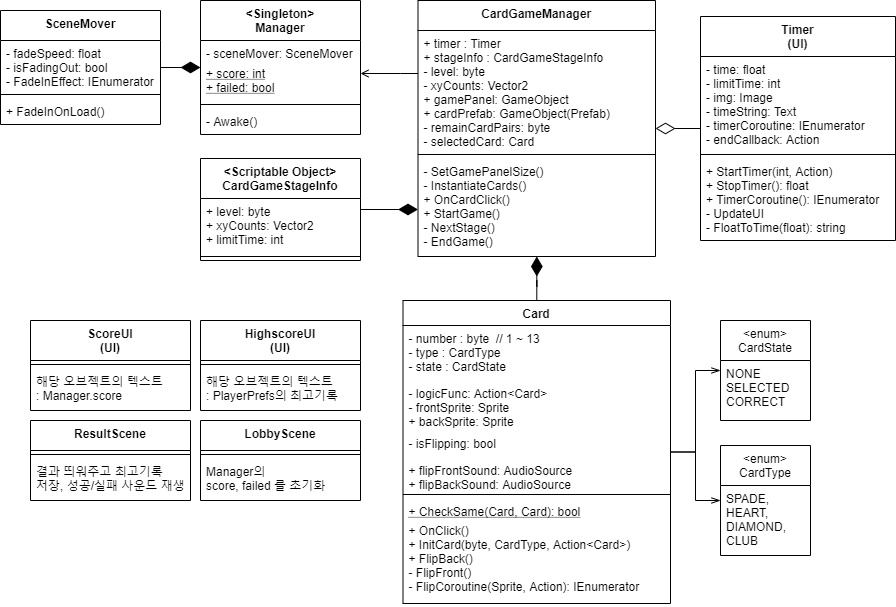

The diagram above was exported from draw.io. Its source (the exported page's mxGraphModel, read from the mxfile embedded in the PNG):
<mxGraphModel dx="2713" dy="878" grid="1" gridSize="10" guides="1" tooltips="1" connect="1" arrows="1" fold="1" page="1" pageScale="1" pageWidth="827" pageHeight="1169" math="0" shadow="0">
  <root>
    <mxCell id="0" />
    <mxCell id="1" parent="0" />
    <mxCell id="wu3zEtKz61xa99x3gUw9-1" value="&lt;Singleton&gt;&#10;Manager" style="swimlane;fontStyle=1;align=center;verticalAlign=top;childLayout=stackLayout;horizontal=1;startSize=40;horizontalStack=0;resizeParent=1;resizeParentMax=0;resizeLast=0;collapsible=1;marginBottom=0;" parent="1" vertex="1">
      <mxGeometry x="-480" y="60" width="160" height="134" as="geometry" />
    </mxCell>
    <mxCell id="ZsnT0KATN7C7ApbCsPo7-5" value="- sceneMover: SceneMover" style="text;strokeColor=none;fillColor=none;align=left;verticalAlign=top;spacingLeft=4;spacingRight=4;overflow=hidden;rotatable=0;points=[[0,0.5],[1,0.5]];portConstraint=eastwest;fontStyle=0" parent="wu3zEtKz61xa99x3gUw9-1" vertex="1">
      <mxGeometry y="40" width="160" height="20" as="geometry" />
    </mxCell>
    <mxCell id="6e7jV7TFGS9oSzM3hNOE-30" value="+ score: int&#10;+ failed: bool" style="text;strokeColor=none;fillColor=none;align=left;verticalAlign=top;spacingLeft=4;spacingRight=4;overflow=hidden;rotatable=0;points=[[0,0.5],[1,0.5]];portConstraint=eastwest;fontStyle=4" parent="wu3zEtKz61xa99x3gUw9-1" vertex="1">
      <mxGeometry y="60" width="160" height="40" as="geometry" />
    </mxCell>
    <mxCell id="wu3zEtKz61xa99x3gUw9-3" value="" style="line;strokeWidth=1;fillColor=none;align=left;verticalAlign=middle;spacingTop=-1;spacingLeft=3;spacingRight=3;rotatable=0;labelPosition=right;points=[];portConstraint=eastwest;" parent="wu3zEtKz61xa99x3gUw9-1" vertex="1">
      <mxGeometry y="100" width="160" height="8" as="geometry" />
    </mxCell>
    <mxCell id="wu3zEtKz61xa99x3gUw9-4" value="- Awake()" style="text;strokeColor=none;fillColor=none;align=left;verticalAlign=top;spacingLeft=4;spacingRight=4;overflow=hidden;rotatable=0;points=[[0,0.5],[1,0.5]];portConstraint=eastwest;" parent="wu3zEtKz61xa99x3gUw9-1" vertex="1">
      <mxGeometry y="108" width="160" height="26" as="geometry" />
    </mxCell>
    <mxCell id="wu3zEtKz61xa99x3gUw9-47" style="edgeStyle=orthogonalEdgeStyle;rounded=0;orthogonalLoop=1;jettySize=auto;html=1;endArrow=diamondThin;endFill=0;strokeWidth=1;endSize=17;" parent="1" source="wu3zEtKz61xa99x3gUw9-42" target="wu3zEtKz61xa99x3gUw9-5" edge="1">
      <mxGeometry relative="1" as="geometry">
        <mxPoint x="20" y="200" as="targetPoint" />
      </mxGeometry>
    </mxCell>
    <mxCell id="6e7jV7TFGS9oSzM3hNOE-25" style="edgeStyle=orthogonalEdgeStyle;rounded=0;orthogonalLoop=1;jettySize=auto;html=1;endArrow=open;endFill=0;" parent="1" source="wu3zEtKz61xa99x3gUw9-5" target="wu3zEtKz61xa99x3gUw9-1" edge="1">
      <mxGeometry relative="1" as="geometry">
        <Array as="points">
          <mxPoint x="-280" y="133" />
          <mxPoint x="-280" y="133" />
        </Array>
      </mxGeometry>
    </mxCell>
    <mxCell id="wu3zEtKz61xa99x3gUw9-5" value="CardGameManager" style="swimlane;fontStyle=1;align=center;verticalAlign=top;childLayout=stackLayout;horizontal=1;startSize=30;horizontalStack=0;resizeParent=1;resizeParentMax=0;resizeLast=0;collapsible=1;marginBottom=0;" parent="1" vertex="1">
      <mxGeometry x="-262.5" y="60" width="237.5" height="256" as="geometry" />
    </mxCell>
    <mxCell id="wu3zEtKz61xa99x3gUw9-6" value="+ timer : Timer&#10;+ stageInfo : CardGameStageInfo&#10;- level: byte&#10;- xyCounts: Vector2&#10;+ gamePanel: GameObject&#10;+ cardPrefab: GameObject(Prefab)&#10;- remainCardPairs: byte&#10;- selectedCard: Card&#10;&#10;" style="text;strokeColor=none;fillColor=none;align=left;verticalAlign=top;spacingLeft=4;spacingRight=4;overflow=hidden;rotatable=0;points=[[0,0.5],[1,0.5]];portConstraint=eastwest;" parent="wu3zEtKz61xa99x3gUw9-5" vertex="1">
      <mxGeometry y="30" width="237.5" height="120" as="geometry" />
    </mxCell>
    <mxCell id="wu3zEtKz61xa99x3gUw9-7" value="" style="line;strokeWidth=1;fillColor=none;align=left;verticalAlign=middle;spacingTop=-1;spacingLeft=3;spacingRight=3;rotatable=0;labelPosition=right;points=[];portConstraint=eastwest;" parent="wu3zEtKz61xa99x3gUw9-5" vertex="1">
      <mxGeometry y="150" width="237.5" height="8" as="geometry" />
    </mxCell>
    <mxCell id="wu3zEtKz61xa99x3gUw9-8" value="- SetGamePanelSize()&#10;- InstantiateCards()&#10;+ OnCardClick()&#10;+ StartGame()&#10;- NextStage()&#10;- EndGame()" style="text;strokeColor=none;fillColor=none;align=left;verticalAlign=top;spacingLeft=4;spacingRight=4;overflow=hidden;rotatable=0;points=[[0,0.5],[1,0.5]];portConstraint=eastwest;" parent="wu3zEtKz61xa99x3gUw9-5" vertex="1">
      <mxGeometry y="158" width="237.5" height="98" as="geometry" />
    </mxCell>
    <mxCell id="wu3zEtKz61xa99x3gUw9-55" style="edgeStyle=orthogonalEdgeStyle;rounded=0;orthogonalLoop=1;jettySize=auto;html=1;endArrow=openThin;endFill=0;endSize=7;strokeWidth=1;" parent="1" source="wu3zEtKz61xa99x3gUw9-14" target="wu3zEtKz61xa99x3gUw9-38" edge="1">
      <mxGeometry relative="1" as="geometry">
        <mxPoint x="30" y="495" as="sourcePoint" />
      </mxGeometry>
    </mxCell>
    <mxCell id="wu3zEtKz61xa99x3gUw9-56" style="edgeStyle=orthogonalEdgeStyle;rounded=0;orthogonalLoop=1;jettySize=auto;html=1;endArrow=openThin;endFill=0;endSize=7;strokeWidth=1;" parent="1" source="wu3zEtKz61xa99x3gUw9-14" target="wu3zEtKz61xa99x3gUw9-53" edge="1">
      <mxGeometry relative="1" as="geometry">
        <mxPoint x="30" y="495" as="sourcePoint" />
      </mxGeometry>
    </mxCell>
    <mxCell id="wu3zEtKz61xa99x3gUw9-14" value="Card" style="swimlane;fontStyle=1;align=center;verticalAlign=top;childLayout=stackLayout;horizontal=1;startSize=25;horizontalStack=0;resizeParent=1;resizeParentMax=0;resizeLast=0;collapsible=1;marginBottom=0;" parent="1" vertex="1">
      <mxGeometry x="-277.5" y="360" width="267.5" height="303" as="geometry" />
    </mxCell>
    <mxCell id="wu3zEtKz61xa99x3gUw9-15" value="- number : byte  // 1 ~ 13&#10;- type : CardType&#10;- state : CardState" style="text;strokeColor=none;fillColor=none;align=left;verticalAlign=top;spacingLeft=4;spacingRight=4;overflow=hidden;rotatable=0;points=[[0,0.5],[1,0.5]];portConstraint=eastwest;" parent="wu3zEtKz61xa99x3gUw9-14" vertex="1">
      <mxGeometry y="25" width="267.5" height="55" as="geometry" />
    </mxCell>
    <mxCell id="6e7jV7TFGS9oSzM3hNOE-35" value="- logicFunc: Action&lt;Card&gt;&#10;- frontSprite: Sprite&#10;+ backSprite: Sprite" style="text;strokeColor=none;fillColor=none;align=left;verticalAlign=top;spacingLeft=4;spacingRight=4;overflow=hidden;rotatable=0;points=[[0,0.5],[1,0.5]];portConstraint=eastwest;" parent="wu3zEtKz61xa99x3gUw9-14" vertex="1">
      <mxGeometry y="80" width="267.5" height="50" as="geometry" />
    </mxCell>
    <mxCell id="6e7jV7TFGS9oSzM3hNOE-33" value="- isFlipping: bool" style="text;strokeColor=none;fillColor=none;align=left;verticalAlign=top;spacingLeft=4;spacingRight=4;overflow=hidden;rotatable=0;points=[[0,0.5],[1,0.5]];portConstraint=eastwest;" parent="wu3zEtKz61xa99x3gUw9-14" vertex="1">
      <mxGeometry y="130" width="267.5" height="27" as="geometry" />
    </mxCell>
    <mxCell id="irifTdcm5EEz0XJ8nT8g-1" value="+ flipFrontSound: AudioSource&#10;+ flipBackSound: AudioSource" style="text;strokeColor=none;fillColor=none;align=left;verticalAlign=top;spacingLeft=4;spacingRight=4;overflow=hidden;rotatable=0;points=[[0,0.5],[1,0.5]];portConstraint=eastwest;" vertex="1" parent="wu3zEtKz61xa99x3gUw9-14">
      <mxGeometry y="157" width="267.5" height="33" as="geometry" />
    </mxCell>
    <mxCell id="wu3zEtKz61xa99x3gUw9-16" value="" style="line;strokeWidth=1;fillColor=none;align=left;verticalAlign=middle;spacingTop=-1;spacingLeft=3;spacingRight=3;rotatable=0;labelPosition=right;points=[];portConstraint=eastwest;" parent="wu3zEtKz61xa99x3gUw9-14" vertex="1">
      <mxGeometry y="190" width="267.5" height="8" as="geometry" />
    </mxCell>
    <mxCell id="wu3zEtKz61xa99x3gUw9-17" value="+ CheckSame(Card, Card): bool" style="text;strokeColor=none;fillColor=none;align=left;verticalAlign=top;spacingLeft=4;spacingRight=4;overflow=hidden;rotatable=0;points=[[0,0.5],[1,0.5]];portConstraint=eastwest;fontStyle=4" parent="wu3zEtKz61xa99x3gUw9-14" vertex="1">
      <mxGeometry y="198" width="267.5" height="19" as="geometry" />
    </mxCell>
    <mxCell id="6e7jV7TFGS9oSzM3hNOE-36" value="+ OnClick()&#10;+ InitCard(byte, CardType, Action&lt;Card&gt;)&#10;+ FlipBack()&#10;- FlipFront()&#10;- FlipCoroutine(Sprite, Action): IEnumerator" style="text;strokeColor=none;fillColor=none;align=left;verticalAlign=top;spacingLeft=4;spacingRight=4;overflow=hidden;rotatable=0;points=[[0,0.5],[1,0.5]];portConstraint=eastwest;" parent="wu3zEtKz61xa99x3gUw9-14" vertex="1">
      <mxGeometry y="217" width="267.5" height="86" as="geometry" />
    </mxCell>
    <mxCell id="wu3zEtKz61xa99x3gUw9-38" value="&lt;enum&gt;&#10;CardType" style="swimlane;fontStyle=0;childLayout=stackLayout;horizontal=1;startSize=40;fillColor=none;horizontalStack=0;resizeParent=1;resizeParentMax=0;resizeLast=0;collapsible=1;marginBottom=0;" parent="1" vertex="1">
      <mxGeometry x="40" y="505" width="90" height="110" as="geometry" />
    </mxCell>
    <mxCell id="wu3zEtKz61xa99x3gUw9-39" value="SPADE,&#10;HEART,&#10;DIAMOND,&#10;CLUB" style="text;strokeColor=none;fillColor=none;align=left;verticalAlign=top;spacingLeft=4;spacingRight=4;overflow=hidden;rotatable=0;points=[[0,0.5],[1,0.5]];portConstraint=eastwest;" parent="wu3zEtKz61xa99x3gUw9-38" vertex="1">
      <mxGeometry y="40" width="90" height="70" as="geometry" />
    </mxCell>
    <mxCell id="wu3zEtKz61xa99x3gUw9-42" value="Timer&#10;(UI)" style="swimlane;fontStyle=1;align=center;verticalAlign=top;childLayout=stackLayout;horizontal=1;startSize=40;horizontalStack=0;resizeParent=1;resizeParentMax=0;resizeLast=0;collapsible=1;marginBottom=0;" parent="1" vertex="1">
      <mxGeometry x="20" y="76" width="195" height="224" as="geometry" />
    </mxCell>
    <mxCell id="wu3zEtKz61xa99x3gUw9-43" value="- time: float&#10;- limitTime: int&#10;- img: Image&#10;- timeString: Text&#10;- timerCoroutine: IEnumerator&#10;- endCallback: Action" style="text;strokeColor=none;fillColor=none;align=left;verticalAlign=top;spacingLeft=4;spacingRight=4;overflow=hidden;rotatable=0;points=[[0,0.5],[1,0.5]];portConstraint=eastwest;" parent="wu3zEtKz61xa99x3gUw9-42" vertex="1">
      <mxGeometry y="40" width="195" height="94" as="geometry" />
    </mxCell>
    <mxCell id="wu3zEtKz61xa99x3gUw9-44" value="" style="line;strokeWidth=1;fillColor=none;align=left;verticalAlign=middle;spacingTop=-1;spacingLeft=3;spacingRight=3;rotatable=0;labelPosition=right;points=[];portConstraint=eastwest;" parent="wu3zEtKz61xa99x3gUw9-42" vertex="1">
      <mxGeometry y="134" width="195" height="8" as="geometry" />
    </mxCell>
    <mxCell id="wu3zEtKz61xa99x3gUw9-45" value="+ StartTimer(int, Action)&#10;+ StopTimer(): float&#10;+ TimerCoroutine(): IEnumerator&#10;- UpdateUI&#10;- FloatToTime(float): string" style="text;strokeColor=none;fillColor=none;align=left;verticalAlign=top;spacingLeft=4;spacingRight=4;overflow=hidden;rotatable=0;points=[[0,0.5],[1,0.5]];portConstraint=eastwest;" parent="wu3zEtKz61xa99x3gUw9-42" vertex="1">
      <mxGeometry y="142" width="195" height="82" as="geometry" />
    </mxCell>
    <mxCell id="wu3zEtKz61xa99x3gUw9-48" value="&lt;Scriptable Object&gt;&#10;CardGameStageInfo" style="swimlane;fontStyle=1;align=center;verticalAlign=top;childLayout=stackLayout;horizontal=1;startSize=40;horizontalStack=0;resizeParent=1;resizeParentMax=0;resizeLast=0;collapsible=1;marginBottom=0;" parent="1" vertex="1">
      <mxGeometry x="-480" y="218" width="160" height="102" as="geometry" />
    </mxCell>
    <mxCell id="wu3zEtKz61xa99x3gUw9-49" value="+ level: byte&#10;+ xyCounts: Vector2&#10;+ limitTime: int" style="text;strokeColor=none;fillColor=none;align=left;verticalAlign=top;spacingLeft=4;spacingRight=4;overflow=hidden;rotatable=0;points=[[0,0.5],[1,0.5]];portConstraint=eastwest;" parent="wu3zEtKz61xa99x3gUw9-48" vertex="1">
      <mxGeometry y="40" width="160" height="54" as="geometry" />
    </mxCell>
    <mxCell id="wu3zEtKz61xa99x3gUw9-50" value="" style="line;strokeWidth=1;fillColor=none;align=left;verticalAlign=middle;spacingTop=-1;spacingLeft=3;spacingRight=3;rotatable=0;labelPosition=right;points=[];portConstraint=eastwest;" parent="wu3zEtKz61xa99x3gUw9-48" vertex="1">
      <mxGeometry y="94" width="160" height="8" as="geometry" />
    </mxCell>
    <mxCell id="wu3zEtKz61xa99x3gUw9-52" style="edgeStyle=orthogonalEdgeStyle;rounded=0;orthogonalLoop=1;jettySize=auto;html=1;endArrow=diamondThin;endFill=1;strokeWidth=1;endSize=17;" parent="1" source="wu3zEtKz61xa99x3gUw9-48" target="wu3zEtKz61xa99x3gUw9-8" edge="1">
      <mxGeometry relative="1" as="geometry">
        <mxPoint x="-30" y="300" as="sourcePoint" />
        <mxPoint x="-320" y="280" as="targetPoint" />
        <Array as="points">
          <mxPoint x="-370" y="267" />
          <mxPoint x="-370" y="267" />
        </Array>
      </mxGeometry>
    </mxCell>
    <mxCell id="wu3zEtKz61xa99x3gUw9-53" value="&lt;enum&gt;&#10;CardState" style="swimlane;fontStyle=0;childLayout=stackLayout;horizontal=1;startSize=40;fillColor=none;horizontalStack=0;resizeParent=1;resizeParentMax=0;resizeLast=0;collapsible=1;marginBottom=0;" parent="1" vertex="1">
      <mxGeometry x="40" y="380" width="90" height="100" as="geometry" />
    </mxCell>
    <mxCell id="wu3zEtKz61xa99x3gUw9-54" value="NONE&#10;SELECTED&#10;CORRECT&#10;" style="text;strokeColor=none;fillColor=none;align=left;verticalAlign=top;spacingLeft=4;spacingRight=4;overflow=hidden;rotatable=0;points=[[0,0.5],[1,0.5]];portConstraint=eastwest;" parent="wu3zEtKz61xa99x3gUw9-53" vertex="1">
      <mxGeometry y="40" width="90" height="60" as="geometry" />
    </mxCell>
    <mxCell id="6e7jV7TFGS9oSzM3hNOE-2" value="SceneMover" style="swimlane;fontStyle=1;align=center;verticalAlign=top;childLayout=stackLayout;horizontal=1;startSize=30;horizontalStack=0;resizeParent=1;resizeParentMax=0;resizeLast=0;collapsible=1;marginBottom=0;" parent="1" vertex="1">
      <mxGeometry x="-680" y="70" width="160" height="114" as="geometry" />
    </mxCell>
    <mxCell id="6e7jV7TFGS9oSzM3hNOE-3" value="- fadeSpeed: float&#10;- isFadingOut: bool&#10;- FadeInEffect: IEnumerator" style="text;strokeColor=none;fillColor=none;align=left;verticalAlign=top;spacingLeft=4;spacingRight=4;overflow=hidden;rotatable=0;points=[[0,0.5],[1,0.5]];portConstraint=eastwest;fontStyle=0" parent="6e7jV7TFGS9oSzM3hNOE-2" vertex="1">
      <mxGeometry y="30" width="160" height="50" as="geometry" />
    </mxCell>
    <mxCell id="6e7jV7TFGS9oSzM3hNOE-4" value="" style="line;strokeWidth=1;fillColor=none;align=left;verticalAlign=middle;spacingTop=-1;spacingLeft=3;spacingRight=3;rotatable=0;labelPosition=right;points=[];portConstraint=eastwest;" parent="6e7jV7TFGS9oSzM3hNOE-2" vertex="1">
      <mxGeometry y="80" width="160" height="8" as="geometry" />
    </mxCell>
    <mxCell id="6e7jV7TFGS9oSzM3hNOE-5" value="+ FadeInOnLoad()&#10;" style="text;strokeColor=none;fillColor=none;align=left;verticalAlign=top;spacingLeft=4;spacingRight=4;overflow=hidden;rotatable=0;points=[[0,0.5],[1,0.5]];portConstraint=eastwest;" parent="6e7jV7TFGS9oSzM3hNOE-2" vertex="1">
      <mxGeometry y="88" width="160" height="26" as="geometry" />
    </mxCell>
    <mxCell id="6e7jV7TFGS9oSzM3hNOE-6" style="edgeStyle=orthogonalEdgeStyle;rounded=0;orthogonalLoop=1;jettySize=auto;html=1;endArrow=diamondThin;endFill=1;strokeWidth=1;endSize=17;" parent="1" source="6e7jV7TFGS9oSzM3hNOE-2" target="wu3zEtKz61xa99x3gUw9-1" edge="1">
      <mxGeometry relative="1" as="geometry">
        <mxPoint x="-523" y="166" as="targetPoint" />
        <mxPoint x="-617" y="236" as="sourcePoint" />
      </mxGeometry>
    </mxCell>
    <mxCell id="6e7jV7TFGS9oSzM3hNOE-7" style="edgeStyle=orthogonalEdgeStyle;rounded=0;orthogonalLoop=1;jettySize=auto;html=1;endArrow=diamondThin;endFill=1;strokeWidth=1;endSize=17;" parent="1" source="wu3zEtKz61xa99x3gUw9-14" target="wu3zEtKz61xa99x3gUw9-5" edge="1">
      <mxGeometry relative="1" as="geometry">
        <mxPoint x="-620" y="317" as="targetPoint" />
        <mxPoint x="-683" y="317" as="sourcePoint" />
        <Array as="points" />
      </mxGeometry>
    </mxCell>
    <mxCell id="6e7jV7TFGS9oSzM3hNOE-8" value="ScoreUI&#10;(UI)" style="swimlane;fontStyle=1;align=center;verticalAlign=top;childLayout=stackLayout;horizontal=1;startSize=40;horizontalStack=0;resizeParent=1;resizeParentMax=0;resizeLast=0;collapsible=1;marginBottom=0;" parent="1" vertex="1">
      <mxGeometry x="-650" y="380" width="160" height="90" as="geometry" />
    </mxCell>
    <mxCell id="6e7jV7TFGS9oSzM3hNOE-10" value="" style="line;strokeWidth=1;fillColor=none;align=left;verticalAlign=middle;spacingTop=-1;spacingLeft=3;spacingRight=3;rotatable=0;labelPosition=right;points=[];portConstraint=eastwest;" parent="6e7jV7TFGS9oSzM3hNOE-8" vertex="1">
      <mxGeometry y="40" width="160" height="8" as="geometry" />
    </mxCell>
    <mxCell id="6e7jV7TFGS9oSzM3hNOE-11" value="해당 오브젝트의 텍스트&#10;: Manager.score&#10;" style="text;strokeColor=none;fillColor=none;align=left;verticalAlign=top;spacingLeft=4;spacingRight=4;overflow=hidden;rotatable=0;points=[[0,0.5],[1,0.5]];portConstraint=eastwest;" parent="6e7jV7TFGS9oSzM3hNOE-8" vertex="1">
      <mxGeometry y="48" width="160" height="42" as="geometry" />
    </mxCell>
    <mxCell id="6e7jV7TFGS9oSzM3hNOE-12" value="HighscoreUI&#10;(UI)" style="swimlane;fontStyle=1;align=center;verticalAlign=top;childLayout=stackLayout;horizontal=1;startSize=40;horizontalStack=0;resizeParent=1;resizeParentMax=0;resizeLast=0;collapsible=1;marginBottom=0;" parent="1" vertex="1">
      <mxGeometry x="-480" y="380" width="160" height="90" as="geometry" />
    </mxCell>
    <mxCell id="6e7jV7TFGS9oSzM3hNOE-14" value="" style="line;strokeWidth=1;fillColor=none;align=left;verticalAlign=middle;spacingTop=-1;spacingLeft=3;spacingRight=3;rotatable=0;labelPosition=right;points=[];portConstraint=eastwest;" parent="6e7jV7TFGS9oSzM3hNOE-12" vertex="1">
      <mxGeometry y="40" width="160" height="8" as="geometry" />
    </mxCell>
    <mxCell id="6e7jV7TFGS9oSzM3hNOE-15" value="해당 오브젝트의 텍스트&#10;: PlayerPrefs의 최고기록" style="text;strokeColor=none;fillColor=none;align=left;verticalAlign=top;spacingLeft=4;spacingRight=4;overflow=hidden;rotatable=0;points=[[0,0.5],[1,0.5]];portConstraint=eastwest;" parent="6e7jV7TFGS9oSzM3hNOE-12" vertex="1">
      <mxGeometry y="48" width="160" height="42" as="geometry" />
    </mxCell>
    <mxCell id="6e7jV7TFGS9oSzM3hNOE-16" value="LobbyScene" style="swimlane;fontStyle=1;align=center;verticalAlign=top;childLayout=stackLayout;horizontal=1;startSize=30;horizontalStack=0;resizeParent=1;resizeParentMax=0;resizeLast=0;collapsible=1;marginBottom=0;" parent="1" vertex="1">
      <mxGeometry x="-480" y="480" width="160" height="80" as="geometry" />
    </mxCell>
    <mxCell id="6e7jV7TFGS9oSzM3hNOE-18" value="" style="line;strokeWidth=1;fillColor=none;align=left;verticalAlign=middle;spacingTop=-1;spacingLeft=3;spacingRight=3;rotatable=0;labelPosition=right;points=[];portConstraint=eastwest;" parent="6e7jV7TFGS9oSzM3hNOE-16" vertex="1">
      <mxGeometry y="30" width="160" height="8" as="geometry" />
    </mxCell>
    <mxCell id="6e7jV7TFGS9oSzM3hNOE-19" value="Manager의&#10;score, failed 를 초기화" style="text;strokeColor=none;fillColor=none;align=left;verticalAlign=top;spacingLeft=4;spacingRight=4;overflow=hidden;rotatable=0;points=[[0,0.5],[1,0.5]];portConstraint=eastwest;" parent="6e7jV7TFGS9oSzM3hNOE-16" vertex="1">
      <mxGeometry y="38" width="160" height="42" as="geometry" />
    </mxCell>
    <mxCell id="6e7jV7TFGS9oSzM3hNOE-20" value="ResultScene" style="swimlane;fontStyle=1;align=center;verticalAlign=top;childLayout=stackLayout;horizontal=1;startSize=30;horizontalStack=0;resizeParent=1;resizeParentMax=0;resizeLast=0;collapsible=1;marginBottom=0;" parent="1" vertex="1">
      <mxGeometry x="-650" y="480" width="160" height="80" as="geometry" />
    </mxCell>
    <mxCell id="6e7jV7TFGS9oSzM3hNOE-22" value="" style="line;strokeWidth=1;fillColor=none;align=left;verticalAlign=middle;spacingTop=-1;spacingLeft=3;spacingRight=3;rotatable=0;labelPosition=right;points=[];portConstraint=eastwest;" parent="6e7jV7TFGS9oSzM3hNOE-20" vertex="1">
      <mxGeometry y="30" width="160" height="8" as="geometry" />
    </mxCell>
    <mxCell id="6e7jV7TFGS9oSzM3hNOE-23" value="결과 띄워주고 최고기록&#10;저장, 성공/실패 사운드 재생&#10;" style="text;strokeColor=none;fillColor=none;align=left;verticalAlign=top;spacingLeft=4;spacingRight=4;overflow=hidden;rotatable=0;points=[[0,0.5],[1,0.5]];portConstraint=eastwest;" parent="6e7jV7TFGS9oSzM3hNOE-20" vertex="1">
      <mxGeometry y="38" width="160" height="42" as="geometry" />
    </mxCell>
  </root>
</mxGraphModel>